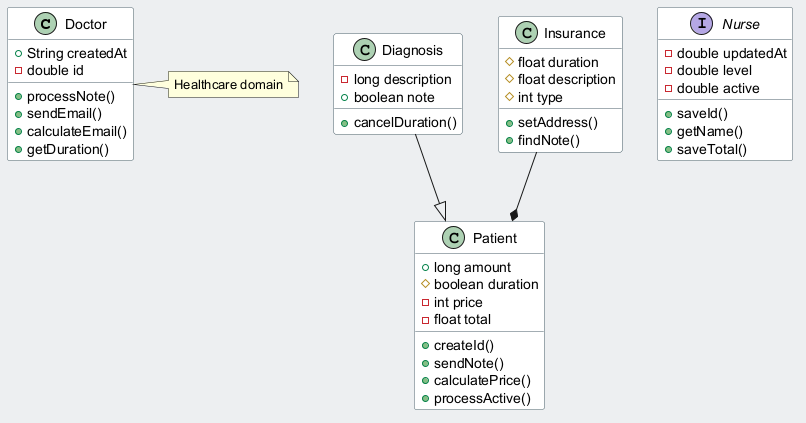

The diagram above was rendered by PlantUML. Its source (embedded in the PNG):
@startuml
skinparam backgroundColor #ECEFF1
skinparam classBackgroundColor #FFFFFF
skinparam classBorderColor #455A64
class Doctor {
  +String createdAt
  -double id
  +processNote()
  +sendEmail()
  +calculateEmail()
  +getDuration()
}
class Diagnosis {
  -long description
  +boolean note
  +cancelDuration()
}
class Insurance {
  #float duration
  #float description
  #int type
  +setAddress()
  +findNote()
}
class Patient {
  +long amount
  #boolean duration
  -int price
  -float total
  +createId()
  +sendNote()
  +calculatePrice()
  +processActive()
}
interface Nurse {
  -double updatedAt
  -double level
  -double active
  +saveId()
  +getName()
  +saveTotal()
}
Diagnosis --|> Patient
Insurance --* Patient
note right of Doctor : Healthcare domain
@enduml